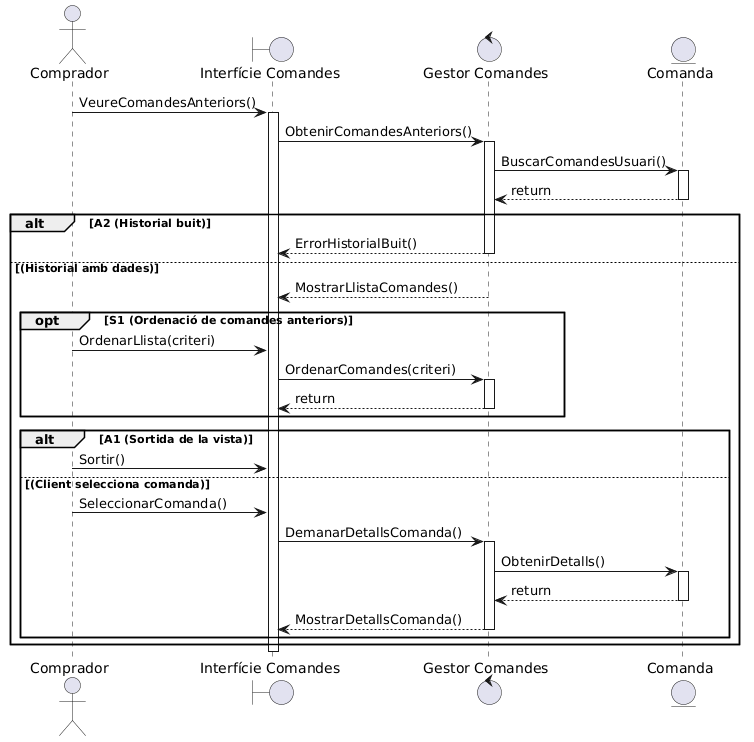

The diagram above was rendered by PlantUML. Its source (embedded in the PNG):
@startuml
actor Comprador
boundary "Interfície Comandes"
control "Gestor Comandes"
entity Comanda

' --- 1 i 2. ACCEDIR A L'HISTORIAL ---
Comprador -> "Interfície Comandes" : VeureComandesAnteriors()
activate "Interfície Comandes"

"Interfície Comandes" -> "Gestor Comandes" : ObtenirComandesAnteriors()
activate "Gestor Comandes"

"Gestor Comandes" -> Comanda : BuscarComandesUsuari()
activate Comanda
Comanda --> "Gestor Comandes" : return
deactivate Comanda

' --- A2. HISTORIAL BUIT vs AMB COMANDES ---
alt A2 (Historial buit)
    "Gestor Comandes" --> "Interfície Comandes" : ErrorHistorialBuit()
    deactivate "Gestor Comandes"
else (Historial amb dades)
    "Gestor Comandes" --> "Interfície Comandes" : MostrarLlistaComandes()
    deactivate "Gestor Comandes"

    ' --- S1. ORDENACIÓ DE COMANDES ---
    opt S1 (Ordenació de comandes anteriors)
        Comprador -> "Interfície Comandes" : OrdenarLlista(criteri)
        
        "Interfície Comandes" -> "Gestor Comandes" : OrdenarComandes(criteri)
        activate "Gestor Comandes"
        "Gestor Comandes" --> "Interfície Comandes" : return
        deactivate "Gestor Comandes"
    end

    ' --- A1. SORTIDA DE LA VISTA vs CONTINUACIÓ ---
    alt A1 (Sortida de la vista)
        Comprador -> "Interfície Comandes" : Sortir()
    else (Client selecciona comanda)
        ' --- 3 i 4. SELECCIONAR I VEURE DETALLS ---
        Comprador -> "Interfície Comandes" : SeleccionarComanda()

        "Interfície Comandes" -> "Gestor Comandes" : DemanarDetallsComanda()
        activate "Gestor Comandes"

        "Gestor Comandes" -> Comanda : ObtenirDetalls()
        activate Comanda
        Comanda --> "Gestor Comandes" : return
        deactivate Comanda

        "Gestor Comandes" --> "Interfície Comandes" : MostrarDetallsComanda()
        deactivate "Gestor Comandes"
    end
end

deactivate "Interfície Comandes"
@enduml